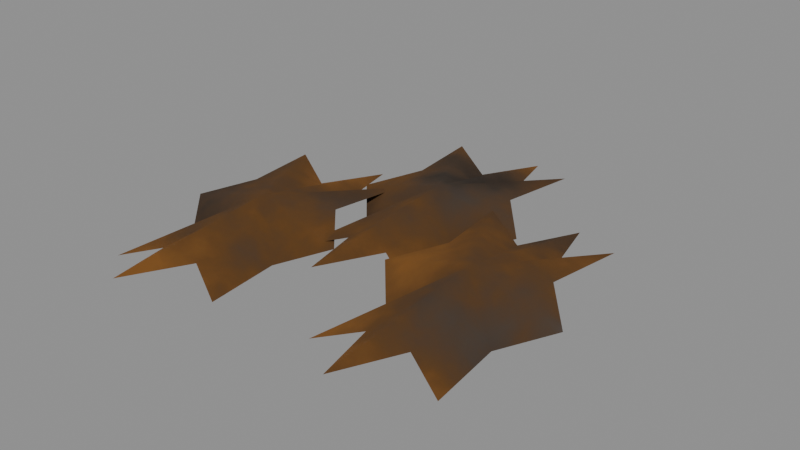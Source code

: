 # Source: leaf_litter.blend  (saved by Blender 5.2.45; exported with 4.5.12 LTS)
import bpy
from mathutils import Matrix  # noqa: F401  (used for matrix-valued properties, if any)

bpy.ops.wm.read_factory_settings(use_empty=True)
scene = bpy.context.scene
scene.name = 'Scene'

# ---- images (referenced by path relative to the original .blend; pixels are not part of the script)
import os
ASSET_DIR = os.environ.get("B2B_ASSET_DIR", "")  # directory of the original .blend (textures are referenced by path, not embedded)
HERE = os.path.dirname(os.path.abspath(__file__))  # packed textures are extracted next to this script under _unpacked/

def load_image(name, relpath, width, height, colorspace="sRGB"):
    """Load a texture the original file referenced (path relative to the .blend, or extracted next to this script)."""
    p = next((c for c in (os.path.join(HERE, relpath), os.path.join(ASSET_DIR, relpath)) if relpath and os.path.exists(c)), "")
    if p:
        img = bpy.data.images.load(p, check_existing=True)
        img.name = name
    else:  # same state as the original file: an image datablock whose file is absent (Cycles renders it pink)
        img = bpy.data.images.new(name, width, height)
        img.source = "FILE"
        img.filepath = "//" + (relpath or name)
    img.colorspace_settings.name = colorspace
    return img
img_fallenleaf_albedo = load_image('FallenLeaf_albedo', '_unpacked/FallenLeaf_albedo.754a3e94.png', 256, 256, 'sRGB')
img_leaf_normal_png = load_image('leaf_normal.png', 'leaf_normal.png', 1024, 1024, 'Non-Color')
img_fallenleaf_rough = load_image('FallenLeaf_rough', '_unpacked/FallenLeaf_rough.495c54b0.png', 256, 256, 'Non-Color')

# ---- materials (node trees are filled in below, after node groups)
mat_fallenleaf = bpy.data.materials.new('FallenLeaf')
mat_fallenleaf.diffuse_color = (0.44, 0.28, 0.09, 1.0)

# ---- material node trees
mat_fallenleaf.use_nodes = True; mat_fallenleaf.node_tree.nodes.clear()
_N = mat_fallenleaf.node_tree.nodes; _L = mat_fallenleaf.node_tree.links
n0 = _N.new('ShaderNodeBsdfPrincipled'); n0.name = 'Principled BSDF'; n0.location = (-200, 100)
n0.inputs[10].default_value = 0.005
n1 = _N.new('ShaderNodeOutputMaterial'); n1.name = 'Material Output'; n1.location = (200, 100)
n2 = _N.new('ShaderNodeTexImage'); n2.name = 'Image Texture'; n2.location = (0, 0)
n2.image = img_fallenleaf_albedo
n3 = _N.new('ShaderNodeTexImage'); n3.name = 'Image Texture.001'; n3.location = (0, 0)
n3.image = img_leaf_normal_png
n4 = _N.new('ShaderNodeNormalMap'); n4.name = 'Normal Map'; n4.location = (0, 0)
n4.width = 160
n4.inputs[0].default_value = 0.45
n5 = _N.new('ShaderNodeTexImage'); n5.name = 'Image Texture.002'; n5.location = (0, 0)
n5.image = img_fallenleaf_rough
_L.new(n0.outputs[0], n1.inputs[0])
_L.new(n2.outputs[0], n0.inputs[0])
_L.new(n3.outputs[0], n4.inputs[1])
_L.new(n4.outputs[0], n0.inputs[5])
_L.new(n5.outputs[0], n0.inputs[2])
n1.is_active_output = True

# ---- meshes
me_curledoakleafmesh = bpy.data.meshes.new('CurledOakLeafMesh')
me_curledoakleafmesh.from_pydata([(-0.16, 0.0, 0.05), (-0.04, 0.0, 0.015), (-0.08905, 0.05633, 0.03071), (-0.07515, 0.1626, 0.02702), (-0.1306, 0.136, 0.008494), (-0.16, 0.23, -0.002), (-0.1894, 0.136, 0.008494), (-0.2449, 0.1626, 0.02702), (-0.231, 0.05633, 0.03071), (-0.28, 2.817e-17, 0.015), (-0.231, -0.05633, -0.000706), (-0.2449, -0.1626, 0.002979), (-0.1894, -0.136, 0.02151), (-0.16, -0.23, 0.032), (-0.1306, -0.136, 0.02151), (-0.07515, -0.1626, 0.002979), (-0.08905, -0.05633, -0.000706)], [], [(0, 1, 2), (0, 2, 3), (0, 3, 4), (0, 4, 5), (0, 5, 6), (0, 6, 7), (0, 7, 8), (0, 8, 9), (0, 9, 10), (0, 10, 11), (0, 11, 12), (0, 12, 13), (0, 13, 14), (0, 14, 15), (0, 15, 16), (0, 16, 1)])
me_curledoakleafmesh.polygons.foreach_set('use_smooth', [True] * 16)
_uv = me_curledoakleafmesh.uv_layers.new(name='ArtUV')
_uv.uv.foreach_set('vector', [-0.256, 0.0, -0.064, 0.0, -0.1425, 0.09013, -0.256, 0.0, -0.1425, 0.09013, -0.1202, 0.2602, -0.256, 0.0, -0.1202, 0.2602, -0.209, 0.2176, -0.256, 0.0, -0.209, 0.2176, -0.256, 0.368, -0.256, 0.0, -0.256, 0.368, -0.303, 0.2176, -0.256, 0.0, -0.303, 0.2176, -0.3918, 0.2602, -0.256, 0.0, -0.3918, 0.2602, -0.3695, 0.09013, -0.256, 0.0, -0.3695, 0.09013, -0.448, 4.507e-17, -0.256, 0.0, -0.448, 4.507e-17, -0.3695, -0.09013, -0.256, 0.0, -0.3695, -0.09013, -0.3918, -0.2602, -0.256, 0.0, -0.3918, -0.2602, -0.303, -0.2176, -0.256, 0.0, -0.303, -0.2176, -0.256, -0.368, -0.256, 0.0, -0.256, -0.368, -0.209, -0.2176, -0.256, 0.0, -0.209, -0.2176, -0.1202, -0.2602, -0.256, 0.0, -0.1202, -0.2602, -0.1425, -0.09013, -0.256, 0.0, -0.1425, -0.09013, -0.064, 0.0])
me_curledoakleafmesh.materials.append(mat_fallenleaf)
me_curledoakleafmesh.update()
me_curledoakleafmesh_001 = bpy.data.meshes.new('CurledOakLeafMesh.001')
me_curledoakleafmesh_001.from_pydata([(0.0, 0.15, 0.057), (0.12, 0.15, 0.022), (0.07095, 0.2063, 0.03771), (0.08485, 0.3126, 0.03402), (0.02939, 0.286, 0.01549), (7.348e-18, 0.38, 0.005), (-0.02939, 0.286, 0.01549), (-0.08485, 0.3126, 0.03402), (-0.07095, 0.2063, 0.03771), (-0.12, 0.15, 0.022), (-0.07095, 0.09367, 0.006294), (-0.08485, -0.01263, 0.009979), (-0.02939, 0.014, 0.02851), (-2.204e-17, -0.08, 0.039), (0.02939, 0.014, 0.02851), (0.08485, -0.01263, 0.009979), (0.07095, 0.09367, 0.006294)], [], [(0, 1, 2), (0, 2, 3), (0, 3, 4), (0, 4, 5), (0, 5, 6), (0, 6, 7), (0, 7, 8), (0, 8, 9), (0, 9, 10), (0, 10, 11), (0, 11, 12), (0, 12, 13), (0, 13, 14), (0, 14, 15), (0, 15, 16), (0, 16, 1)])
me_curledoakleafmesh_001.polygons.foreach_set('use_smooth', [True] * 16)
_uv = me_curledoakleafmesh_001.uv_layers.new(name='ArtUV')
_uv.uv.foreach_set('vector', [0.0, 0.24, 0.192, 0.24, 0.1135, 0.3301, 0.0, 0.24, 0.1135, 0.3301, 0.1358, 0.5002, 0.0, 0.24, 0.1358, 0.5002, 0.04702, 0.4576, 0.0, 0.24, 0.04702, 0.4576, 1.176e-17, 0.608, 0.0, 0.24, 1.176e-17, 0.608, -0.04702, 0.4576, 0.0, 0.24, -0.04702, 0.4576, -0.1358, 0.5002, 0.0, 0.24, -0.1358, 0.5002, -0.1135, 0.3301, 0.0, 0.24, -0.1135, 0.3301, -0.192, 0.24, 0.0, 0.24, -0.192, 0.24, -0.1135, 0.1499, 0.0, 0.24, -0.1135, 0.1499, -0.1358, -0.02022, 0.0, 0.24, -0.1358, -0.02022, -0.04702, 0.02241, 0.0, 0.24, -0.04702, 0.02241, -3.527e-17, -0.128, 0.0, 0.24, -3.527e-17, -0.128, 0.04702, 0.02241, 0.0, 0.24, 0.04702, 0.02241, 0.1358, -0.02022, 0.0, 0.24, 0.1358, -0.02022, 0.1135, 0.1499, 0.0, 0.24, 0.1135, 0.1499, 0.192, 0.24])
me_curledoakleafmesh_001.materials.append(mat_fallenleaf)
me_curledoakleafmesh_001.update()
me_curledoakleafmesh_002 = bpy.data.meshes.new('CurledOakLeafMesh.002')
me_curledoakleafmesh_002.from_pydata([(0.16, 0.0, 0.064), (0.28, 0.0, 0.029), (0.231, 0.05633, 0.04471), (0.2449, 0.1626, 0.04102), (0.1894, 0.136, 0.02249), (0.16, 0.23, 0.012), (0.1306, 0.136, 0.02249), (0.07515, 0.1626, 0.04102), (0.08905, 0.05633, 0.04471), (0.04, 2.817e-17, 0.029), (0.08905, -0.05633, 0.01329), (0.07515, -0.1626, 0.01698), (0.1306, -0.136, 0.03551), (0.16, -0.23, 0.046), (0.1894, -0.136, 0.03551), (0.2449, -0.1626, 0.01698), (0.231, -0.05633, 0.01329)], [], [(0, 1, 2), (0, 2, 3), (0, 3, 4), (0, 4, 5), (0, 5, 6), (0, 6, 7), (0, 7, 8), (0, 8, 9), (0, 9, 10), (0, 10, 11), (0, 11, 12), (0, 12, 13), (0, 13, 14), (0, 14, 15), (0, 15, 16), (0, 16, 1)])
me_curledoakleafmesh_002.polygons.foreach_set('use_smooth', [True] * 16)
_uv = me_curledoakleafmesh_002.uv_layers.new(name='ArtUV')
_uv.uv.foreach_set('vector', [0.256, 0.0, 0.448, 0.0, 0.3695, 0.09013, 0.256, 0.0, 0.3695, 0.09013, 0.3918, 0.2602, 0.256, 0.0, 0.3918, 0.2602, 0.303, 0.2176, 0.256, 0.0, 0.303, 0.2176, 0.256, 0.368, 0.256, 0.0, 0.256, 0.368, 0.209, 0.2176, 0.256, 0.0, 0.209, 0.2176, 0.1202, 0.2602, 0.256, 0.0, 0.1202, 0.2602, 0.1425, 0.09013, 0.256, 0.0, 0.1425, 0.09013, 0.064, 4.507e-17, 0.256, 0.0, 0.064, 4.507e-17, 0.1425, -0.09013, 0.256, 0.0, 0.1425, -0.09013, 0.1202, -0.2602, 0.256, 0.0, 0.1202, -0.2602, 0.209, -0.2176, 0.256, 0.0, 0.209, -0.2176, 0.256, -0.368, 0.256, 0.0, 0.256, -0.368, 0.303, -0.2176, 0.256, 0.0, 0.303, -0.2176, 0.3918, -0.2602, 0.256, 0.0, 0.3918, -0.2602, 0.3695, -0.09013, 0.256, 0.0, 0.3695, -0.09013, 0.448, 0.0])
me_curledoakleafmesh_002.materials.append(mat_fallenleaf)
me_curledoakleafmesh_002.update()

# ---- objects
ob_curledoakleaf = bpy.data.objects.new('CurledOakLeaf', me_curledoakleafmesh)
ob_curledoakleaf_001 = bpy.data.objects.new('CurledOakLeaf.001', me_curledoakleafmesh_001)
ob_curledoakleaf_002 = bpy.data.objects.new('CurledOakLeaf.002', me_curledoakleafmesh_002)

# ---- transforms, parenting, visibility, modifiers, constraints
ob_curledoakleaf.location = (0.0, 0.0, 0.0)
ob_curledoakleaf_001.location = (0.0, 0.0, 0.0)
ob_curledoakleaf_002.location = (0.0, 0.0, 0.0)

# ---- collection membership
scene.collection.objects.link(ob_curledoakleaf)
scene.collection.objects.link(ob_curledoakleaf_001)
scene.collection.objects.link(ob_curledoakleaf_002)

# ---- scene / render settings (as saved in the file)
scene.frame_start = 1; scene.frame_end = 250; scene.frame_set(1)
scene.render.engine = 'BLENDER_EEVEE_NEXT'
scene.render.fps = 60
scene.render.bake_bias = 0.0
scene.render.bake_samples = 0
scene.render.compositor_device = 'GPU'
scene.eevee.use_volume_custom_range = False
scene.eevee.fast_gi_thickness_near = 0.1
scene.eevee.fast_gi_thickness_far = 0.0
scene.eevee.ray_tracing_options.screen_trace_thickness = 0.1
bpy.context.view_layer.update()

# ---- added for rendering (the .blend has no active camera and no usable light): camera, sun + grey world if the file has none
cam_auto = bpy.data.cameras.new('AutoCamera')
cam_auto.lens = 50.0
cam_auto.sensor_width = 36.0
cam_auto.clip_end = 1000.0
ob_auto_camera = bpy.data.objects.new('AutoCamera', cam_auto)
scene.collection.objects.link(ob_auto_camera)
ob_auto_camera.location = (0.76858, -0.847297, 0.645864)
ob_auto_camera.rotation_euler = (1.09748, -7.21219e-08, 0.694738)
scene.camera = ob_auto_camera
light_auto_sun = bpy.data.lights.new('AutoSun', 'SUN')
light_auto_sun.energy = 3.0
light_auto_sun.angle = 0.0523599
ob_auto_sun = bpy.data.objects.new('AutoSun', light_auto_sun)
scene.collection.objects.link(ob_auto_sun)
ob_auto_sun.rotation_euler = (0.872665, 0.174533, 0.523599)
if scene.world is None:
    world_auto = bpy.data.worlds.new('AutoWorld')
    world_auto.color = (0.3, 0.3, 0.3)
    scene.world = world_auto
bpy.context.view_layer.update()
